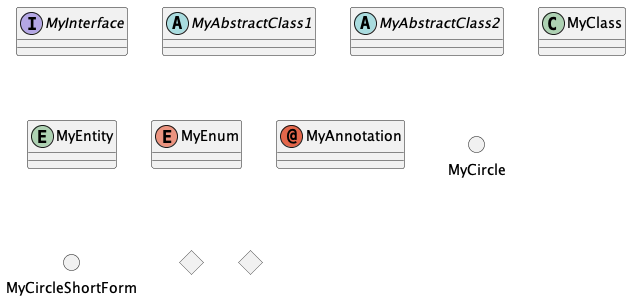

The diagram above was rendered by PlantUML. Its source (embedded in the PNG):
@startuml

interface MyInterface

abstract MyAbstractClass1
abstract class MyAbstractClass2

class MyClass

entity MyEntity

enum MyEnum

annotation MyAnnotation

circle MyCircle
() MyCircleShortForm

diamond MyDiamond
<> MyDiamondShortForm

@enduml